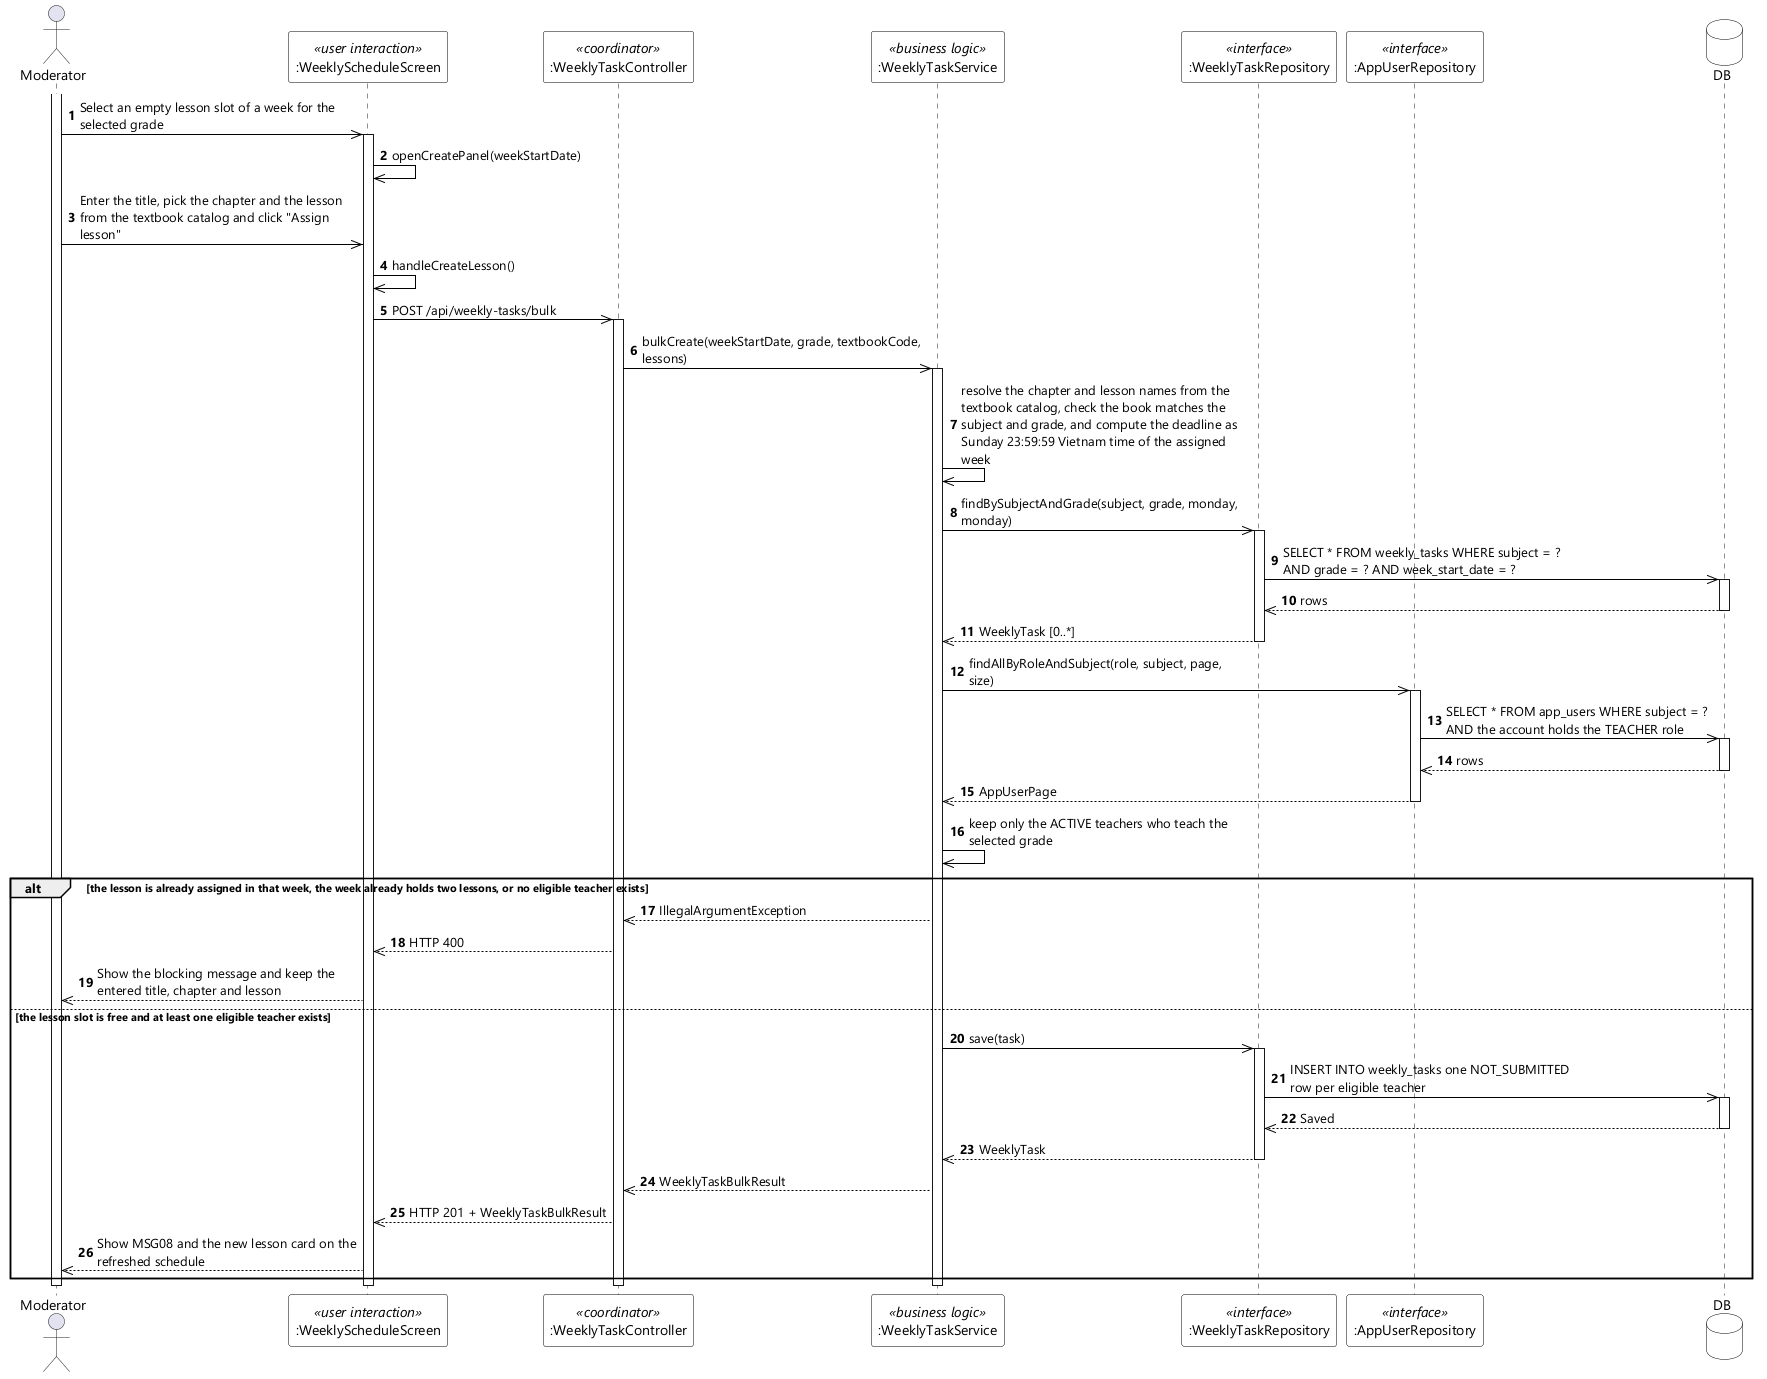

The diagram above was rendered by PlantUML. Its source (embedded in the PNG):
@startuml UC-84 Assign Weekly Task - Sequence Diagram (stereo)
skinparamlocked dpi 96
skinparam defaultFontName "Segoe UI"
skinparam shadowing false
skinparam ParticipantBackgroundColor #FFFFFF
skinparam ParticipantBorderColor #000000
skinparam DatabaseBackgroundColor #FFFFFF
skinparam DatabaseBorderColor #000000
skinparam ArrowColor #000000
skinparam sequenceMessageAlign left
skinparam maxMessageSize 280

actor Moderator
participant ":WeeklyScheduleScreen" as UI <<user interaction>>
participant ":WeeklyTaskController" as CTL <<coordinator>>
participant ":WeeklyTaskService" as SVC <<business logic>>
participant ":WeeklyTaskRepository" as REPO <<interface>>
participant ":AppUserRepository" as USERS <<interface>>
database DB

autonumber
activate Moderator
Moderator ->> UI : Select an empty lesson slot of a week for the selected grade
activate UI
UI ->> UI : openCreatePanel(weekStartDate)
Moderator ->> UI : Enter the title, pick the chapter and the lesson from the textbook catalog and click "Assign lesson"
UI ->> UI : handleCreateLesson()
UI ->> CTL : POST /api/weekly-tasks/bulk
activate CTL
CTL ->> SVC : bulkCreate(weekStartDate, grade, textbookCode, lessons)
activate SVC
SVC ->> SVC : resolve the chapter and lesson names from the textbook catalog, check the book matches the subject and grade, and compute the deadline as Sunday 23:59:59 Vietnam time of the assigned week

SVC ->> REPO : findBySubjectAndGrade(subject, grade, monday, monday)
activate REPO
REPO ->> DB : SELECT * FROM weekly_tasks WHERE subject = ? AND grade = ? AND week_start_date = ?
activate DB
DB -->> REPO : rows
deactivate DB
REPO -->> SVC : WeeklyTask [0..*]
deactivate REPO

SVC ->> USERS : findAllByRoleAndSubject(role, subject, page, size)
activate USERS
USERS ->> DB : SELECT * FROM app_users WHERE subject = ? AND the account holds the TEACHER role
activate DB
DB -->> USERS : rows
deactivate DB
USERS -->> SVC : AppUserPage
deactivate USERS
SVC ->> SVC : keep only the ACTIVE teachers who teach the selected grade

alt the lesson is already assigned in that week, the week already holds two lessons, or no eligible teacher exists
  SVC -->> CTL : IllegalArgumentException
  CTL -->> UI : HTTP 400
  UI -->> Moderator : Show the blocking message and keep the entered title, chapter and lesson
else the lesson slot is free and at least one eligible teacher exists
  SVC ->> REPO : save(task)
  activate REPO
  REPO ->> DB : INSERT INTO weekly_tasks one NOT_SUBMITTED row per eligible teacher
  activate DB
  DB -->> REPO : Saved
  deactivate DB
  REPO -->> SVC : WeeklyTask
  deactivate REPO
  SVC -->> CTL : WeeklyTaskBulkResult
  CTL -->> UI : HTTP 201 + WeeklyTaskBulkResult
  UI -->> Moderator : Show MSG08 and the new lesson card on the refreshed schedule
end
deactivate SVC
deactivate CTL
deactivate UI
deactivate Moderator
@enduml